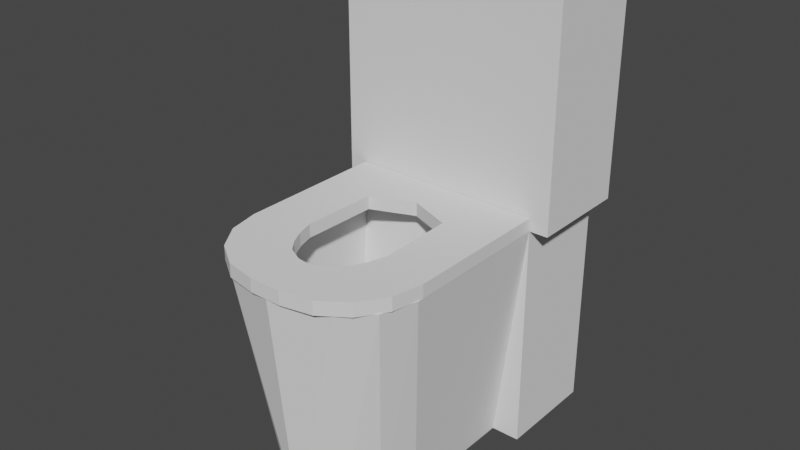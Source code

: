 # Source: blend.blend  (saved by Blender 2.91.10; exported with 4.5.12 LTS)
import bpy
from mathutils import Matrix  # noqa: F401  (used for matrix-valued properties, if any)

bpy.ops.wm.read_factory_settings(use_empty=True)
scene = bpy.context.scene
scene.name = 'Scene'

# ---- collections
col_collection = bpy.data.collections.new('Collection'); scene.collection.children.link(col_collection)

# ---- world
world_world = bpy.data.worlds.new('World'); scene.world = world_world
world_world.use_nodes = True; world_world.node_tree.nodes.clear()
_N = world_world.node_tree.nodes; _L = world_world.node_tree.links
n0 = _N.new('ShaderNodeOutputWorld'); n0.name = 'World Output'; n0.location = (300, 300)
n1 = _N.new('ShaderNodeBackground'); n1.name = 'Background'; n1.location = (10, 300)
n1.inputs[0].default_value = (0.05088, 0.05088, 0.05088, 1.0)
_L.new(n1.outputs[0], n0.inputs[0])
n0.is_active_output = True
world_world.color = (0.05088, 0.05088, 0.05088)
world_world.use_sun_shadow = False
world_world.sun_shadow_jitter_overblur = 0.0

# ---- meshes
me_x = bpy.data.meshes.new('立方体')
me_x.from_pydata([(-0.1671, 0.9, 0.0), (-0.2, 0.9, 0.4), (-0.1671, 0.72, 0.0), (-0.1345, 0.6874, 0.4), (-0.2, 0.72, 0.8), (-0.2, 0.9, 0.8), (-0.2, 0.72, 0.4), (-0.104, 0.63, 0.154), (-0.1168, 0.72, 0.0), (-0.1671, 0.72, 0.4), (-0.1671, 0.9, 0.4), (-0.05713, 0.3951, 0.0), (-0.1168, 0.5065, -9.313e-10), (-0.09931, 0.4435, -2.328e-10), (-0.06541, 0.3715, 0.4), (-0.1345, 0.4708, 0.4), (-0.1142, 0.4113, 0.4), (-0.1023, 0.3457, 0.4), (-0.1671, 0.4481, 0.4), (-0.1481, 0.3877, 0.4), (-0.104, 0.5188, 0.154), (-0.03368, 0.4239, 0.154), (-0.08342, 0.4606, 0.154), (0.1671, 0.9, 0.0), (0.2, 0.9, 0.4), (-1.168e-07, 0.3586, 0.0), (-1.04e-07, 0.3191, 0.4), (-2.933e-07, 0.9, 0.0), (-2.933e-07, 0.9, 0.4), (0.1671, 0.72, 0.0), (0.1345, 0.6874, 0.4), (-2.346e-07, 0.72, 0.4), (-2.346e-07, 0.72, 0.0), (0.2, 0.72, 0.8), (0.2, 0.9, 0.8), (-2.933e-07, 0.9, 0.8), (-2.346e-07, 0.72, 0.8), (-1.167e-07, 0.3581, 0.3989), (0.2, 0.72, 0.4), (-2.24e-07, 0.6874, 0.4), (-1.347e-07, 0.4135, 0.154), (-2.053e-07, 0.63, 0.154), (0.104, 0.63, 0.154), (0.1168, 0.72, 0.0), (0.1671, 0.72, 0.4), (0.1671, 0.9, 0.4), (0.05713, 0.3951, 0.0), (0.1168, 0.5065, -9.313e-10), (0.09931, 0.4435, -2.328e-10), (0.06541, 0.3715, 0.4), (0.1345, 0.4708, 0.4), (0.1142, 0.4113, 0.4), (0.1023, 0.3457, 0.4), (0.1671, 0.4481, 0.4), (0.1481, 0.3877, 0.4), (0.104, 0.5188, 0.154), (0.03368, 0.4239, 0.154), (0.08342, 0.4606, 0.154)], [], [(14, 37, 40, 21), (2, 9, 10, 0), (0, 10, 28, 27), (28, 1, 5, 35), (39, 3, 7, 41), (25, 26, 17, 11), (25, 11, 13, 12, 8, 32), (4, 36, 35, 5), (6, 31, 36, 4), (1, 6, 4, 5), (3, 15, 20, 7), (37, 14, 17, 26), (3, 39, 31, 9), (15, 3, 9, 18), (20, 22, 21, 40, 41, 7), (2, 8, 9), (8, 2, 0, 27), (8, 27, 32), (31, 6, 1, 28), (18, 12, 13, 19), (19, 13, 11, 17), (15, 18, 19, 16), (16, 19, 17, 14), (20, 15, 16, 22), (22, 16, 14, 21), (12, 18, 9, 8), (49, 56, 40, 37), (29, 23, 45, 44), (23, 27, 28, 45), (28, 35, 34, 24), (39, 41, 42, 30), (25, 46, 52, 26), (25, 32, 43, 47, 48, 46), (33, 34, 35, 36), (38, 33, 36, 31), (24, 34, 33, 38), (30, 42, 55, 50), (37, 26, 52, 49), (30, 44, 31, 39), (50, 53, 44, 30), (55, 42, 41, 40, 56, 57), (29, 44, 43), (43, 27, 23, 29), (43, 32, 27), (31, 28, 24, 38), (53, 54, 48, 47), (54, 52, 46, 48), (50, 51, 54, 53), (51, 49, 52, 54), (55, 57, 51, 50), (57, 56, 49, 51), (47, 43, 44, 53)])
_uv = me_x.uv_layers.new(name='UVマップ')
_uv.uv.foreach_set('vector', [0.6886, 0.5157, 0.7296, 0.515, 0.7296, 0.515, 0.7023, 0.5155, 0.0, 0.0, 0.0, 0.0, 0.0, 0.0, 0.0, 0.0, 0.375, 0.75, 0.625, 0.75, 0.625, 0.875, 0.375, 0.875, 0.625, 0.875, 0.625, 0.75, 0.625, 0.75, 0.625, 0.875, 0.7296, 0.6606, 0.6454, 0.6593, 0.6454, 0.6593, 0.7296, 0.6606, 0.375, 0.375, 0.625, 0.375, 0.625, 0.4515, 0.375, 0.4361, 0.25, 0.5, 0.3111, 0.5, 0.3688, 0.5039, 0.375, 0.5447, 0.375, 0.675, 0.25, 0.675, 0.625, 0.675, 0.75, 0.675, 0.75, 0.75, 0.625, 0.75, 0.625, 0.675, 0.75, 0.675, 0.75, 0.675, 0.625, 0.675, 0.625, 0.75, 0.625, 0.675, 0.625, 0.675, 0.625, 0.75, 0.6454, 0.6593, 0.6454, 0.5525, 0.6454, 0.5732, 0.6454, 0.6593, 0.7296, 0.515, 0.6886, 0.5157, 0.6735, 0.5, 0.75, 0.5, 0.6454, 0.6593, 0.7296, 0.6606, 0.75, 0.675, 0.625, 0.675, 0.6454, 0.5525, 0.6454, 0.6593, 0.625, 0.675, 0.625, 0.5372, 0.6454, 0.5732, 0.651, 0.5215, 0.7023, 0.5155, 0.7296, 0.515, 0.7296, 0.6606, 0.6454, 0.6593, 0.0, 0.0, 0.375, 0.675, 0.625, 0.675, 0.0, 0.0, 0.0, 0.0, 0.0, 0.0, 0.0, 0.0, 0.0, 0.0, 0.0, 0.0, 0.25, 0.675, 0.0, 0.0, 0.0, 0.0, 0.0, 0.0, 0.0, 0.0, 0.625, 0.5372, 0.375, 0.5447, 0.3688, 0.5039, 0.6224, 0.5, 0.6224, 0.5, 0.3688, 0.5039, 0.375, 0.4361, 0.625, 0.4515, 0.6454, 0.5525, 0.625, 0.5372, 0.6368, 0.5095, 0.6454, 0.5163, 0.6454, 0.5163, 0.6368, 0.5095, 0.6735, 0.5, 0.6886, 0.5157, 0.6454, 0.5732, 0.6454, 0.5525, 0.6454, 0.5163, 0.651, 0.5215, 0.651, 0.5215, 0.6454, 0.5163, 0.6886, 0.5157, 0.7023, 0.5155, 0.375, 0.5447, 0.625, 0.5372, 0.625, 0.675, 0.375, 0.675, 0.6886, 0.5157, 0.7023, 0.5155, 0.7296, 0.515, 0.7296, 0.515, 0.0, 0.0, 0.0, 0.0, 0.0, 0.0, 0.0, 0.0, 0.375, 0.75, 0.375, 0.875, 0.625, 0.875, 0.625, 0.75, 0.625, 0.875, 0.625, 0.875, 0.625, 0.75, 0.625, 0.75, 0.7296, 0.6606, 0.7296, 0.6606, 0.6454, 0.6593, 0.6454, 0.6593, 0.375, 0.375, 0.375, 0.4361, 0.625, 0.4515, 0.625, 0.375, 0.25, 0.5, 0.25, 0.675, 0.375, 0.675, 0.375, 0.5447, 0.3688, 0.5039, 0.3111, 0.5, 0.625, 0.675, 0.625, 0.75, 0.75, 0.75, 0.75, 0.675, 0.625, 0.675, 0.625, 0.675, 0.75, 0.675, 0.75, 0.675, 0.625, 0.75, 0.625, 0.75, 0.625, 0.675, 0.625, 0.675, 0.6454, 0.6593, 0.6454, 0.6593, 0.6454, 0.5732, 0.6454, 0.5525, 0.7296, 0.515, 0.75, 0.5, 0.6735, 0.5, 0.6886, 0.5157, 0.6454, 0.6593, 0.625, 0.675, 0.75, 0.675, 0.7296, 0.6606, 0.6454, 0.5525, 0.625, 0.5372, 0.625, 0.675, 0.6454, 0.6593, 0.6454, 0.5732, 0.6454, 0.6593, 0.7296, 0.6606, 0.7296, 0.515, 0.7023, 0.5155, 0.651, 0.5215, 0.0, 0.0, 0.625, 0.675, 0.375, 0.675, 0.0, 0.0, 0.0, 0.0, 0.0, 0.0, 0.0, 0.0, 0.0, 0.0, 0.25, 0.675, 0.0, 0.0, 0.0, 0.0, 0.0, 0.0, 0.0, 0.0, 0.0, 0.0, 0.625, 0.5372, 0.6224, 0.5, 0.3688, 0.5039, 0.375, 0.5447, 0.6224, 0.5, 0.625, 0.4515, 0.375, 0.4361, 0.3688, 0.5039, 0.6454, 0.5525, 0.6454, 0.5163, 0.6368, 0.5095, 0.625, 0.5372, 0.6454, 0.5163, 0.6886, 0.5157, 0.6735, 0.5, 0.6368, 0.5095, 0.6454, 0.5732, 0.651, 0.5215, 0.6454, 0.5163, 0.6454, 0.5525, 0.651, 0.5215, 0.7023, 0.5155, 0.6886, 0.5157, 0.6454, 0.5163, 0.375, 0.5447, 0.375, 0.675, 0.625, 0.675, 0.625, 0.5372])
me_x.use_remesh_fix_poles = True
me_x.use_remesh_preserve_attributes = False
me_x.use_mirror_vertex_groups = False
me_x.update()
me_001 = bpy.data.meshes.new('立方体.001')
me_001.from_pydata([(-0.1677, 0.7188, 0.3999), (-0.02754, 0.3177, 0.3999), (-0.1675, 0.4579, 0.3999), (-0.08111, 0.3283, 0.3999), (-0.1262, 0.3589, 0.3999), (-0.1569, 0.4042, 0.3999), (-0.07473, 0.6202, 0.4234), (-0.06904, 0.4582, 0.4234), (-0.07826, 0.4884, 0.4234), (-0.05682, 0.4338, 0.4234), (-0.0411, 0.4136, 0.4234), (-0.01588, 0.4009, 0.4234), (-0.1677, 0.7188, 0.4234), (-0.1569, 0.4042, 0.4234), (-0.1675, 0.4579, 0.4234), (-0.1262, 0.3589, 0.4234), (-0.08111, 0.3283, 0.4234), (-0.02754, 0.3177, 0.4234), (-0.07473, 0.6202, 0.3999), (-0.06904, 0.4582, 0.3999), (-0.07826, 0.4884, 0.3999), (-0.05682, 0.4338, 0.3999), (-0.0411, 0.4136, 0.3999), (-0.01588, 0.4009, 0.3999), (0.1677, 0.7188, 0.3999), (-1.035e-07, 0.3177, 0.3999), (-1.035e-07, 0.3177, 0.4234), (-2.344e-07, 0.7193, 0.3999), (-2.344e-07, 0.7193, 0.4234), (0.02754, 0.3177, 0.3999), (0.1675, 0.4579, 0.3999), (0.08111, 0.3283, 0.3999), (0.1262, 0.3589, 0.3999), (0.1569, 0.4042, 0.3999), (0.07473, 0.6202, 0.4234), (0.06904, 0.4582, 0.4234), (0.07826, 0.4884, 0.4234), (0.05682, 0.4338, 0.4234), (0.0411, 0.4136, 0.4234), (0.01588, 0.4009, 0.4234), (0.1677, 0.7188, 0.4234), (0.1569, 0.4042, 0.4234), (-2.117e-07, 0.6498, 0.4234), (0.1675, 0.4579, 0.4234), (0.1262, 0.3589, 0.4234), (0.08111, 0.3283, 0.4234), (0.02754, 0.3177, 0.4234), (0.07473, 0.6202, 0.3999), (-1.298e-07, 0.3985, 0.4234), (0.06904, 0.4582, 0.3999), (0.07826, 0.4884, 0.3999), (0.05682, 0.4338, 0.3999), (0.0411, 0.4136, 0.3999), (0.01588, 0.4009, 0.3999), (-2.117e-07, 0.6498, 0.3999), (-1.298e-07, 0.3985, 0.3999)], [], [(25, 26, 17, 1), (0, 12, 28, 27), (14, 2, 5, 13), (13, 5, 4, 15), (15, 4, 3, 16), (16, 3, 1, 17), (2, 14, 12, 0), (42, 6, 18, 54), (9, 10, 22, 21), (6, 42, 28, 12), (7, 8, 14, 13), (9, 7, 13, 15), (10, 9, 15, 16), (11, 10, 16, 17), (8, 6, 12, 14), (48, 11, 17, 26), (6, 8, 20, 18), (8, 7, 19, 20), (11, 48, 55, 23), (10, 11, 23, 22), (7, 9, 21, 19), (0, 18, 20, 2), (54, 18, 0, 27), (5, 2, 20, 19), (4, 5, 19, 21), (3, 4, 21, 22), (1, 3, 22, 23), (25, 1, 23, 55), (25, 29, 46, 26), (24, 27, 28, 40), (43, 41, 33, 30), (41, 44, 32, 33), (44, 45, 31, 32), (45, 46, 29, 31), (30, 24, 40, 43), (42, 54, 47, 34), (37, 51, 52, 38), (34, 40, 28, 42), (35, 41, 43, 36), (37, 44, 41, 35), (38, 45, 44, 37), (39, 46, 45, 38), (36, 43, 40, 34), (48, 26, 46, 39), (34, 47, 50, 36), (36, 50, 49, 35), (39, 53, 55, 48), (38, 52, 53, 39), (35, 49, 51, 37), (24, 30, 50, 47), (54, 27, 24, 47), (33, 49, 50, 30), (32, 51, 49, 33), (31, 52, 51, 32), (29, 53, 52, 31), (25, 55, 53, 29)])
_uv = me_001.uv_layers.new(name='UVマップ')
_uv.uv.foreach_set('vector', [0.375, 0.375, 0.625, 0.375, 0.625, 0.3955, 0.375, 0.3955, 0.375, 0.75, 0.625, 0.75, 0.625, 0.875, 0.375, 0.875, 0.625, 0.5873, 0.375, 0.5873, 0.3723, 0.5539, 0.6277, 0.5539, 0.6277, 0.5539, 0.3723, 0.5539, 0.3648, 0.5085, 0.6352, 0.5085, 0.6352, 0.5085, 0.3648, 0.5085, 0.3535, 0.4592, 0.6465, 0.4592, 0.6465, 0.4592, 0.3535, 0.4592, 0.375, 0.3955, 0.625, 0.3955, 0.375, 0.5873, 0.625, 0.5873, 0.625, 0.75, 0.375, 0.75, 0.6253, 0.7413, 0.6253, 0.7363, 0.6253, 0.7363, 0.6253, 0.7413, 0.6291, 0.5248, 0.6287, 0.5027, 0.6287, 0.5027, 0.6291, 0.5248, 0.6253, 0.7363, 0.6253, 0.7413, 0.625, 0.875, 0.625, 0.75, 0.6283, 0.5481, 0.6271, 0.5776, 0.625, 0.5873, 0.6277, 0.5539, 0.6291, 0.5248, 0.6283, 0.5481, 0.6277, 0.5539, 0.6352, 0.5085, 0.6287, 0.5027, 0.6291, 0.5248, 0.6352, 0.5085, 0.6465, 0.4592, 0.6264, 0.4813, 0.6287, 0.5027, 0.6465, 0.4592, 0.625, 0.3955, 0.6271, 0.5776, 0.6253, 0.7363, 0.625, 0.75, 0.625, 0.5873, 0.631, 0.5118, 0.6264, 0.4813, 0.625, 0.3955, 0.625, 0.375, 0.6253, 0.7363, 0.6271, 0.5776, 0.6271, 0.5776, 0.6253, 0.7363, 0.6271, 0.5776, 0.6283, 0.5481, 0.6283, 0.5481, 0.6271, 0.5776, 0.6264, 0.4813, 0.631, 0.5118, 0.631, 0.5118, 0.6264, 0.4813, 0.6287, 0.5027, 0.6264, 0.4813, 0.6264, 0.4813, 0.6287, 0.5027, 0.6283, 0.5481, 0.6291, 0.5248, 0.6291, 0.5248, 0.6283, 0.5481, 0.375, 0.75, 0.6253, 0.7363, 0.6271, 0.5776, 0.375, 0.5873, 0.0, 0.0, 0.0, 0.0, 0.0, 0.0, 0.0, 0.0, 0.0, 0.0, 0.0, 0.0, 0.0, 0.0, 0.0, 0.0, 0.0, 0.0, 0.0, 0.0, 0.0, 0.0, 0.0, 0.0, 0.0, 0.0, 0.0, 0.0, 0.0, 0.0, 0.0, 0.0, 0.0, 0.0, 0.0, 0.0, 0.0, 0.0, 0.0, 0.0, 0.0, 0.0, 0.0, 0.0, 0.0, 0.0, 0.0, 0.0, 0.375, 0.375, 0.375, 0.3955, 0.625, 0.3955, 0.625, 0.375, 0.375, 0.75, 0.375, 0.875, 0.625, 0.875, 0.625, 0.75, 0.625, 0.5873, 0.6277, 0.5539, 0.3723, 0.5539, 0.375, 0.5873, 0.6277, 0.5539, 0.6352, 0.5085, 0.3648, 0.5085, 0.3723, 0.5539, 0.6352, 0.5085, 0.6465, 0.4592, 0.3535, 0.4592, 0.3648, 0.5085, 0.6465, 0.4592, 0.625, 0.3955, 0.375, 0.3955, 0.3535, 0.4592, 0.375, 0.5873, 0.375, 0.75, 0.625, 0.75, 0.625, 0.5873, 0.6253, 0.7413, 0.6253, 0.7413, 0.6253, 0.7363, 0.6253, 0.7363, 0.6291, 0.5248, 0.6291, 0.5248, 0.6287, 0.5027, 0.6287, 0.5027, 0.6253, 0.7363, 0.625, 0.75, 0.625, 0.875, 0.6253, 0.7413, 0.6283, 0.5481, 0.6277, 0.5539, 0.625, 0.5873, 0.6271, 0.5776, 0.6291, 0.5248, 0.6352, 0.5085, 0.6277, 0.5539, 0.6283, 0.5481, 0.6287, 0.5027, 0.6465, 0.4592, 0.6352, 0.5085, 0.6291, 0.5248, 0.6264, 0.4813, 0.625, 0.3955, 0.6465, 0.4592, 0.6287, 0.5027, 0.6271, 0.5776, 0.625, 0.5873, 0.625, 0.75, 0.6253, 0.7363, 0.631, 0.5118, 0.625, 0.375, 0.625, 0.3955, 0.6264, 0.4813, 0.6253, 0.7363, 0.6253, 0.7363, 0.6271, 0.5776, 0.6271, 0.5776, 0.6271, 0.5776, 0.6271, 0.5776, 0.6283, 0.5481, 0.6283, 0.5481, 0.6264, 0.4813, 0.6264, 0.4813, 0.631, 0.5118, 0.631, 0.5118, 0.6287, 0.5027, 0.6287, 0.5027, 0.6264, 0.4813, 0.6264, 0.4813, 0.6283, 0.5481, 0.6283, 0.5481, 0.6291, 0.5248, 0.6291, 0.5248, 0.375, 0.75, 0.375, 0.5873, 0.6271, 0.5776, 0.6253, 0.7363, 0.0, 0.0, 0.0, 0.0, 0.0, 0.0, 0.0, 0.0, 0.0, 0.0, 0.0, 0.0, 0.0, 0.0, 0.0, 0.0, 0.0, 0.0, 0.0, 0.0, 0.0, 0.0, 0.0, 0.0, 0.0, 0.0, 0.0, 0.0, 0.0, 0.0, 0.0, 0.0, 0.0, 0.0, 0.0, 0.0, 0.0, 0.0, 0.0, 0.0, 0.0, 0.0, 0.0, 0.0, 0.0, 0.0, 0.0, 0.0])
me_001.use_remesh_fix_poles = True
me_001.use_remesh_preserve_attributes = False
me_001.use_mirror_vertex_groups = False
me_001.update()

# ---- objects
ob_x = bpy.data.objects.new('便器', me_x)
ob_x_1 = bpy.data.objects.new('便座', me_001)

# ---- transforms, parenting, visibility, modifiers, constraints
ob_x.location = (0.0, 0.0, 0.0)
ob_x.lineart.crease_threshold = 0.0
ob_x_1.location = (0.0, 0.0, 0.0)
ob_x_1.lineart.crease_threshold = 0.0

# ---- collection membership
col_collection.objects.link(ob_x)
col_collection.objects.link(ob_x_1)

# ---- scene / render settings (as saved in the file)
scene.frame_start = 1; scene.frame_end = 250; scene.frame_set(1)
scene.render.engine = 'BLENDER_EEVEE_NEXT'
scene.cycles.use_denoising = False
scene.cycles.samples = 128
scene.cycles.sampling_pattern = 'TABULATED_SOBOL'
scene.cycles.use_adaptive_sampling = False
scene.cycles.use_light_tree = False
scene.view_settings.view_transform = 'Filmic'
bpy.context.view_layer.update()

# ---- added for rendering (the .blend has no active camera and no usable light): camera, sun
cam_auto = bpy.data.cameras.new('AutoCamera')
cam_auto.lens = 50.0
cam_auto.sensor_width = 36.0
cam_auto.clip_end = 1000.0
ob_auto_camera = bpy.data.objects.new('AutoCamera', cam_auto)
scene.collection.objects.link(ob_auto_camera)
ob_auto_camera.location = (0.987491, -0.576162, 1.18999)
ob_auto_camera.rotation_euler = (1.09748, -7.21219e-08, 0.694738)
scene.camera = ob_auto_camera
light_auto_sun = bpy.data.lights.new('AutoSun', 'SUN')
light_auto_sun.energy = 3.0
light_auto_sun.angle = 0.0523599
ob_auto_sun = bpy.data.objects.new('AutoSun', light_auto_sun)
scene.collection.objects.link(ob_auto_sun)
ob_auto_sun.rotation_euler = (0.872665, 0.174533, 0.523599)
bpy.context.view_layer.update()

